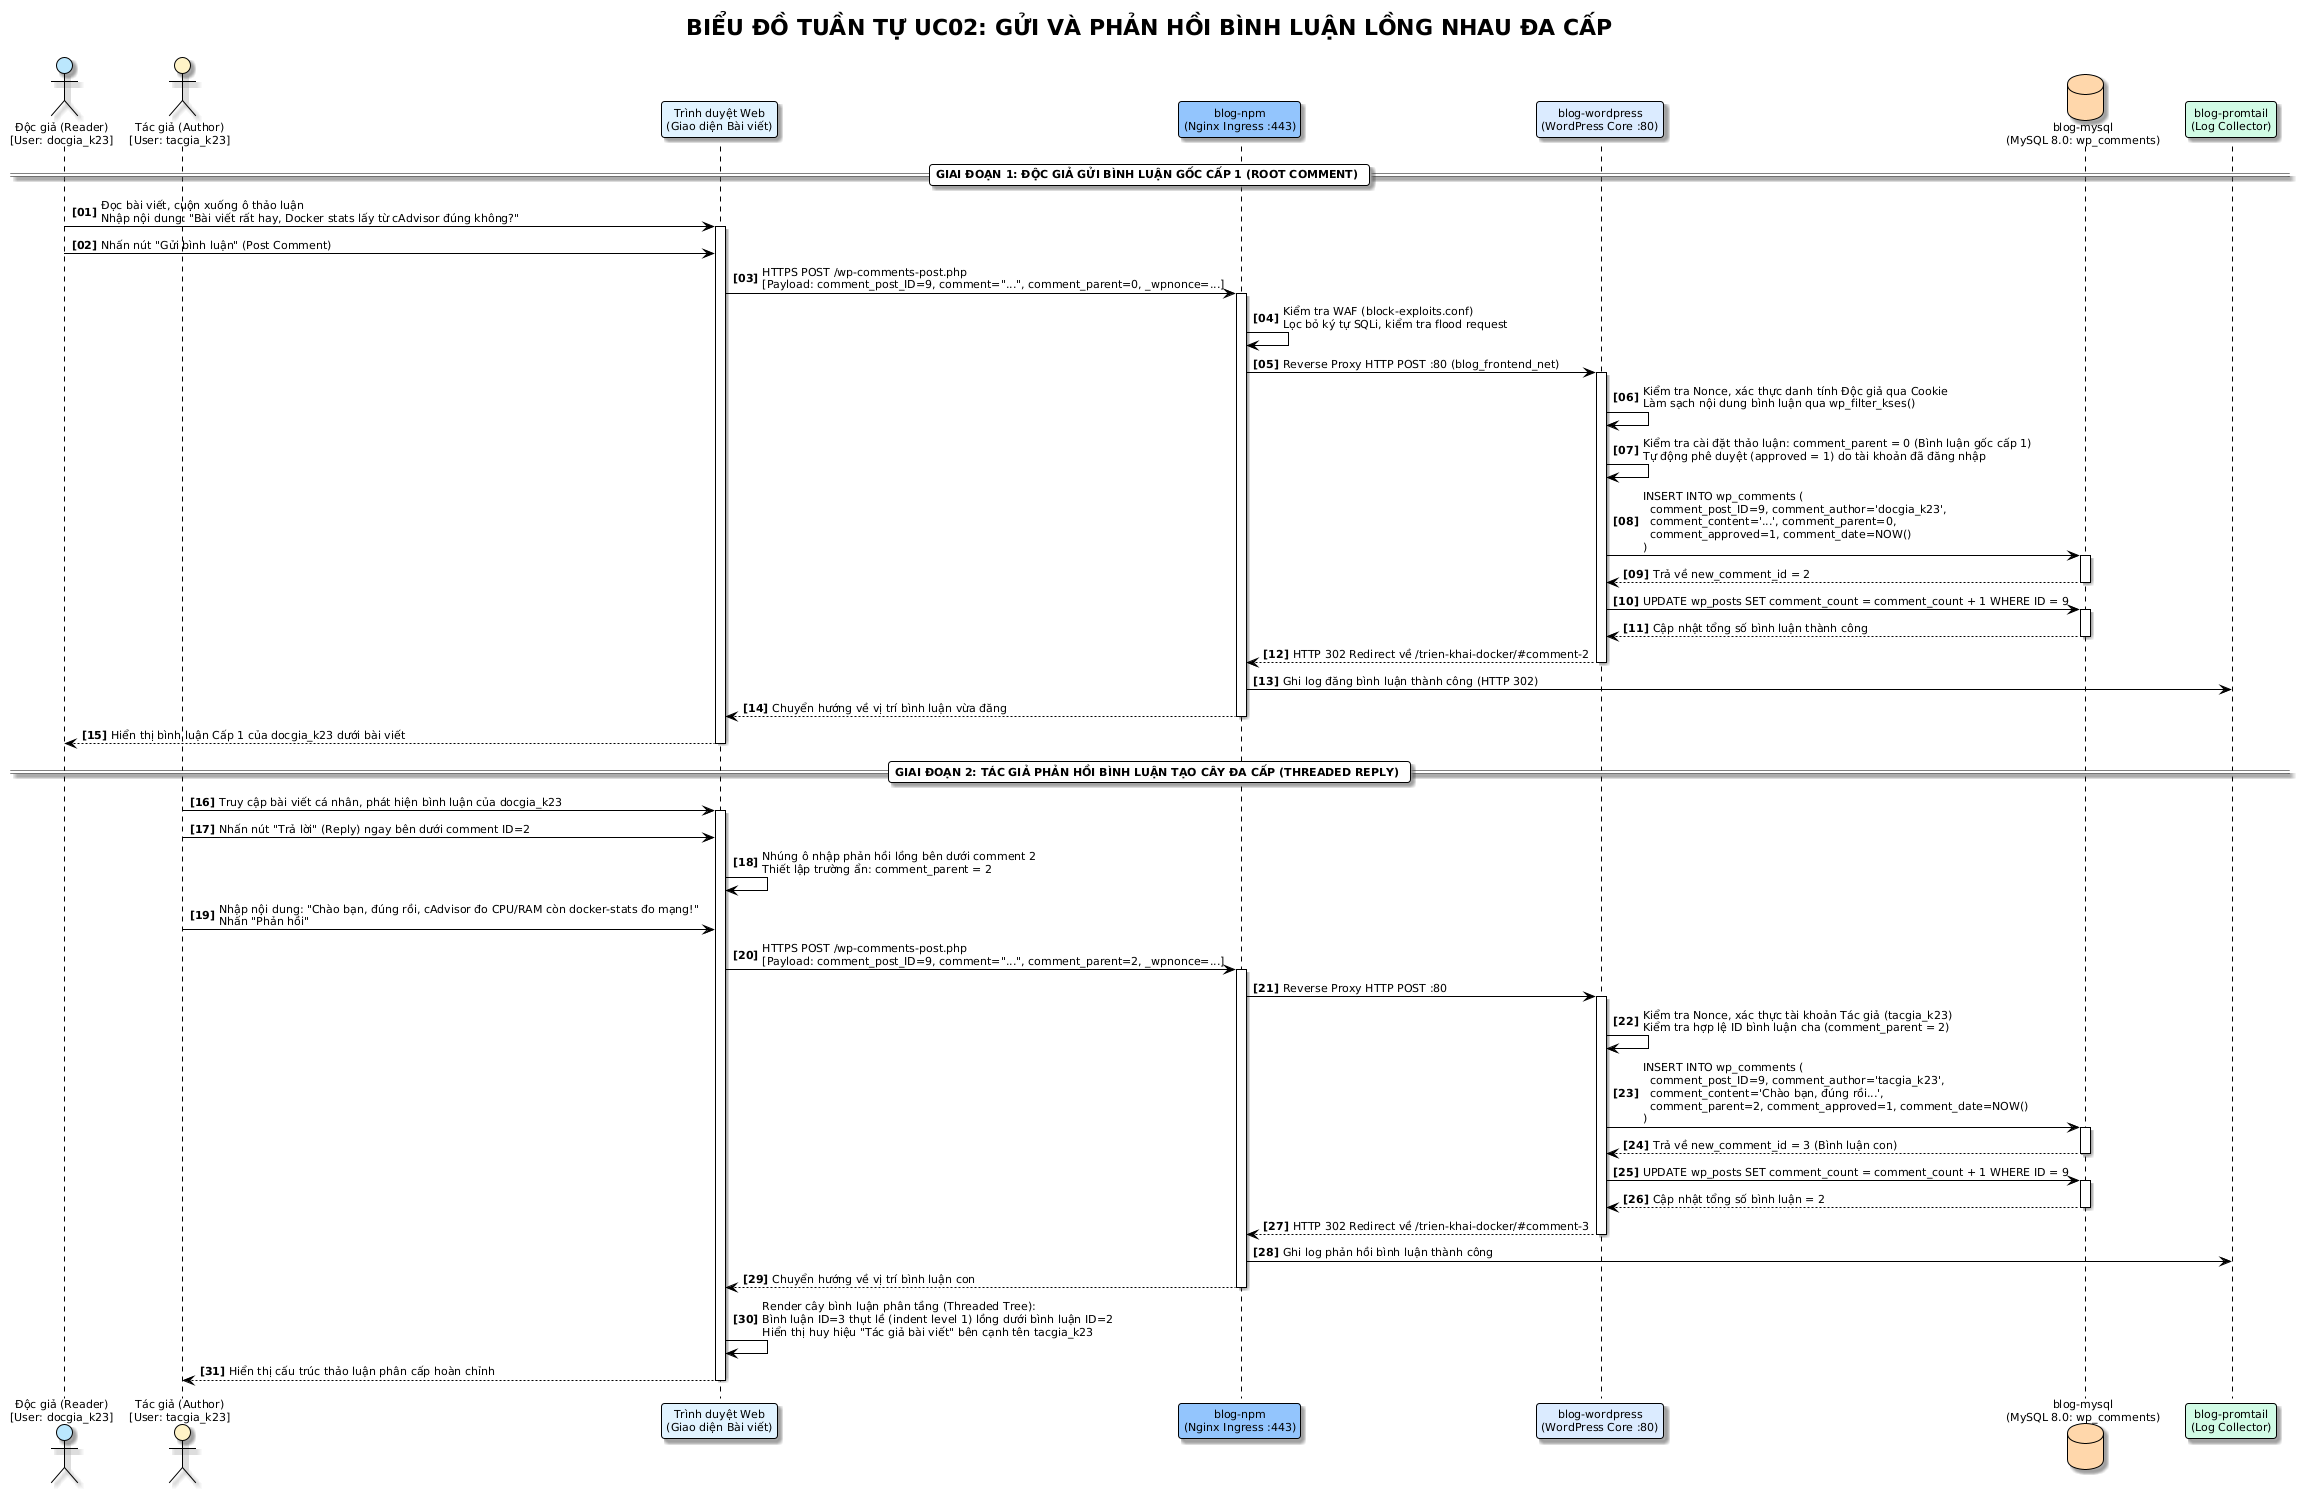

The diagram above was rendered by PlantUML. Its source (embedded in the PNG):
@startuml
!theme plain
skinparam defaultFontName "Segoe UI"
skinparam defaultFontSize 11
skinparam roundcorner 6
skinparam shadowing true
skinparam responseMessageBelowArrow true
autonumber "<b>[00]</b>"

title **BIỂU ĐỒ TUẦN TỰ UC02: GỬI VÀ PHẢN HỒI BÌNH LUẬN LỒNG NHAU ĐA CẤP**

actor "Độc giả (Reader)\n[User: docgia_k23]" as Reader #BAE6FD
actor "Tác giả (Author)\n[User: tacgia_k23]" as Author #FEF3C7
participant "Trình duyệt Web\n(Giao diện Bài viết)" as Browser #E0F2FE
participant "blog-npm\n(Nginx Ingress :443)" as NPM #93C5FD
participant "blog-wordpress\n(WordPress Core :80)" as WP #DBEAFE
database "blog-mysql\n(MySQL 8.0: wp_comments)" as DB #FED7AA
participant "blog-promtail\n(Log Collector)" as Promtail #D1FAE5

== GIAI ĐOẠN 1: ĐỘC GIẢ GỬI BÌNH LUẬN GỐC CẤP 1 (ROOT COMMENT) ==

Reader -> Browser : Đọc bài viết, cuộn xuống ô thảo luận\nNhập nội dung: "Bài viết rất hay, Docker stats lấy từ cAdvisor đúng không?"
activate Browser
Reader -> Browser : Nhấn nút "Gửi bình luận" (Post Comment)

Browser -> NPM : HTTPS POST /wp-comments-post.php\n[Payload: comment_post_ID=9, comment="...", comment_parent=0, _wpnonce=...]
activate NPM
NPM -> NPM : Kiểm tra WAF (block-exploits.conf)\nLọc bỏ ký tự SQLi, kiểm tra flood request
NPM -> WP : Reverse Proxy HTTP POST :80 (blog_frontend_net)
activate WP

WP -> WP : Kiểm tra Nonce, xác thực danh tính Độc giả qua Cookie\nLàm sạch nội dung bình luận qua wp_filter_kses()
WP -> WP : Kiểm tra cài đặt thảo luận: comment_parent = 0 (Bình luận gốc cấp 1)\nTự động phê duyệt (approved = 1) do tài khoản đã đăng nhập

WP -> DB : INSERT INTO wp_comments (\n  comment_post_ID=9, comment_author='docgia_k23',\n  comment_content='...', comment_parent=0,\n  comment_approved=1, comment_date=NOW()\n)
activate DB
DB --> WP : Trả về new_comment_id = 2
deactivate DB

WP -> DB : UPDATE wp_posts SET comment_count = comment_count + 1 WHERE ID = 9
activate DB
DB --> WP : Cập nhật tổng số bình luận thành công
deactivate DB

WP --> NPM : HTTP 302 Redirect về /trien-khai-docker/#comment-2
deactivate WP
NPM -> Promtail : Ghi log đăng bình luận thành công (HTTP 302)
NPM --> Browser : Chuyển hướng về vị trí bình luận vừa đăng
deactivate NPM
Browser --> Reader : Hiển thị bình luận Cấp 1 của docgia_k23 dưới bài viết
deactivate Browser

== GIAI ĐOẠN 2: TÁC GIẢ PHẢN HỒI BÌNH LUẬN TẠO CÂY ĐA CẤP (THREADED REPLY) ==

Author -> Browser : Truy cập bài viết cá nhân, phát hiện bình luận của docgia_k23
activate Browser
Author -> Browser : Nhấn nút "Trả lời" (Reply) ngay bên dưới comment ID=2
Browser -> Browser : Nhúng ô nhập phản hồi lồng bên dưới comment 2\nThiết lập trường ẩn: comment_parent = 2

Author -> Browser : Nhập nội dung: "Chào bạn, đúng rồi, cAdvisor đo CPU/RAM còn docker-stats đo mạng!"\nNhấn "Phản hồi"
Browser -> NPM : HTTPS POST /wp-comments-post.php\n[Payload: comment_post_ID=9, comment="...", comment_parent=2, _wpnonce=...]
activate NPM
NPM -> WP : Reverse Proxy HTTP POST :80
activate WP

WP -> WP : Kiểm tra Nonce, xác thực tài khoản Tác giả (tacgia_k23)\nKiểm tra hợp lệ ID bình luận cha (comment_parent = 2)

WP -> DB : INSERT INTO wp_comments (\n  comment_post_ID=9, comment_author='tacgia_k23',\n  comment_content='Chào bạn, đúng rồi...',\n  comment_parent=2, comment_approved=1, comment_date=NOW()\n)
activate DB
DB --> WP : Trả về new_comment_id = 3 (Bình luận con)
deactivate DB

WP -> DB : UPDATE wp_posts SET comment_count = comment_count + 1 WHERE ID = 9
activate DB
DB --> WP : Cập nhật tổng số bình luận = 2
deactivate DB

WP --> NPM : HTTP 302 Redirect về /trien-khai-docker/#comment-3
deactivate WP
NPM -> Promtail : Ghi log phản hồi bình luận thành công
NPM --> Browser : Chuyển hướng về vị trí bình luận con
deactivate NPM

Browser -> Browser : Render cây bình luận phân tầng (Threaded Tree):\nBình luận ID=3 thụt lề (indent level 1) lồng dưới bình luận ID=2\nHiển thị huy hiệu "Tác giả bài viết" bên cạnh tên tacgia_k23
Browser --> Author : Hiển thị cấu trúc thảo luận phân cấp hoàn chỉnh
deactivate Browser
@enduml